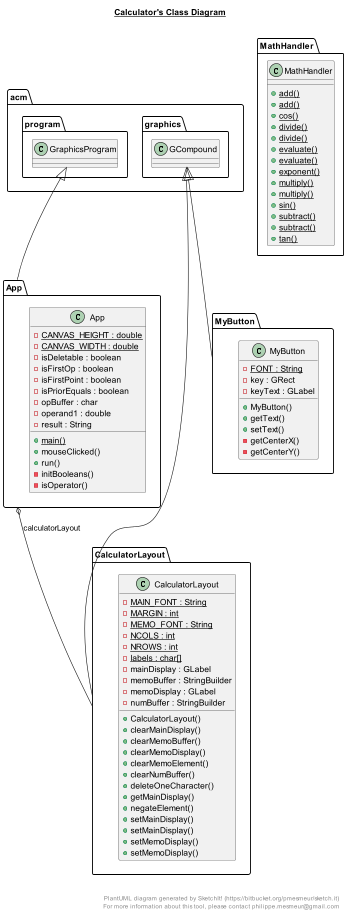

The diagram above was rendered by PlantUML. Its source (embedded in the PNG):
@startuml

title __Calculator's Class Diagram__\n

  namespace App {
    class App {
        {static} - CANVAS_HEIGHT : double
        {static} - CANVAS_WIDTH : double
        - isDeletable : boolean
        - isFirstOp : boolean
        - isFirstPoint : boolean
        - isPriorEquals : boolean
        - opBuffer : char
        - operand1 : double
        - result : String
        {static} + main()
        + mouseClicked()
        + run()
        - initBooleans()
        - isOperator()
    }
  }
  

  namespace CalculatorLayout {
    class CalculatorLayout {
        {static} - MAIN_FONT : String
        {static} - MARGIN : int
        {static} - MEMO_FONT : String
        {static} - NCOLS : int
        {static} - NROWS : int
        {static} - labels : char[]
        - mainDisplay : GLabel
        - memoBuffer : StringBuilder
        - memoDisplay : GLabel
        - numBuffer : StringBuilder
        + CalculatorLayout()
        + clearMainDisplay()
        + clearMemoBuffer()
        + clearMemoDisplay()
        + clearMemoElement()
        + clearNumBuffer()
        + deleteOneCharacter()
        + getMainDisplay()
        + negateElement()
        + setMainDisplay()
        + setMainDisplay()
        + setMemoDisplay()
        + setMemoDisplay()
    }
  }
  

  namespace MathHandler {
    class MathHandler {
        {static} + add()
        {static} + add()
        {static} + cos()
        {static} + divide()
        {static} + divide()
        {static} + evaluate()
        {static} + evaluate()
        {static} + exponent()
        {static} + multiply()
        {static} + multiply()
        {static} + sin()
        {static} + subtract()
        {static} + subtract()
        {static} + tan()
    }
  }
  

  namespace MyButton {
    class MyButton {
        {static} - FONT : String
        - key : GRect
        - keyText : GLabel
        + MyButton()
        + getText()
        + setText()
        - getCenterX()
        - getCenterY()
    }
  }
  

  App -up-|> acm.program.GraphicsProgram
  App o-- CalculatorLayout : calculatorLayout
  CalculatorLayout -up-|> acm.graphics.GCompound
  MyButton -up-|> acm.graphics.GCompound


right footer


PlantUML diagram generated by SketchIt! (https://bitbucket.org/pmesmeur/sketch.it)
For more information about this tool, please contact philippe.mesmeur@gmail.com
endfooter

@enduml